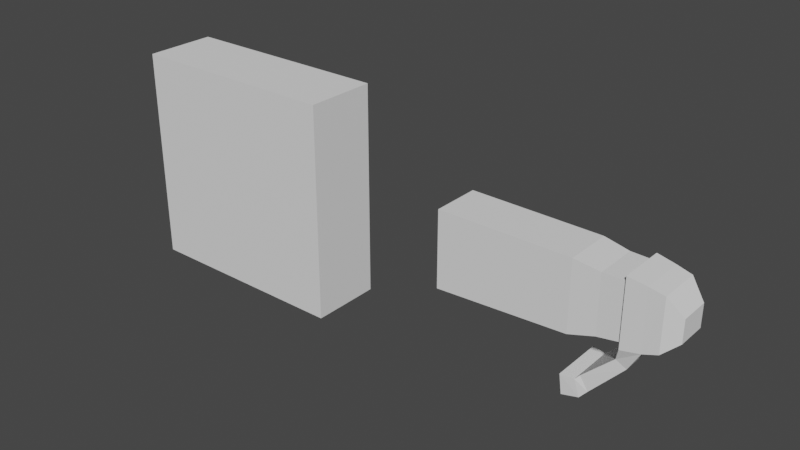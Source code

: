 # Source: 0709_ChainSword_.blend  (saved by Blender 3.6.13; exported with 4.5.12 LTS)
import bpy
from mathutils import Matrix  # noqa: F401  (used for matrix-valued properties, if any)

bpy.ops.wm.read_factory_settings(use_empty=True)
scene = bpy.context.scene
scene.name = 'Scene'

# ---- collections
col_collection = bpy.data.collections.new('Collection'); scene.collection.children.link(col_collection)

# ---- world
world_world = bpy.data.worlds.new('World'); scene.world = world_world
world_world.use_nodes = True; world_world.node_tree.nodes.clear()
_N = world_world.node_tree.nodes; _L = world_world.node_tree.links
n0 = _N.new('ShaderNodeOutputWorld'); n0.name = 'World Output'; n0.location = (300, 300)
n1 = _N.new('ShaderNodeBackground'); n1.name = 'Background'; n1.location = (10, 300)
n1.inputs[0].default_value = (0.05088, 0.05088, 0.05088, 1.0)
_L.new(n1.outputs[0], n0.inputs[0])
n0.is_active_output = True
world_world.color = (0.05088, 0.05088, 0.05088)
world_world.use_sun_shadow = False
world_world.sun_shadow_jitter_overblur = 0.0

# ---- meshes
me_cube_001 = bpy.data.meshes.new('Cube.001')
me_cube_001.from_pydata([(1.0, -0.3305, -1.0), (1.0, -0.3305, 1.0), (1.0, 0.3305, -1.0), (1.0, 0.3305, 1.0), (-1.0, -0.3305, -1.0), (-1.0, -0.3305, 1.0), (-1.0, 0.3305, -1.0), (-1.0, 0.3305, 1.0)], [], [(0, 4, 6, 2), (2, 3, 1, 0), (7, 5, 1, 3), (2, 6, 7, 3), (6, 4, 5, 7), (4, 0, 1, 5)])
_uv = me_cube_001.uv_layers.new(name='UVMap')
_uv.uv.foreach_set('vector', [0.375, 0.75, 0.375, 0.75, 0.375, 0.5, 0.375, 0.5, 0.375, 0.5, 0.625, 0.5, 0.625, 0.75, 0.375, 0.75, 0.625, 0.5, 0.625, 0.75, 0.625, 0.75, 0.625, 0.5, 0.375, 0.5, 0.375, 0.5, 0.625, 0.5, 0.625, 0.5, 0.375, 0.5, 0.375, 0.75, 0.625, 0.75, 0.625, 0.5, 0.375, 0.75, 0.375, 0.75, 0.625, 0.75, 0.625, 0.75])
me_cube_001.update()
me_cube_002 = bpy.data.meshes.new('Cube.002')
me_cube_002.from_pydata([(0.8121, -0.1366, -0.06854), (0.8121, -0.1366, 0.1453), (-1.0, -0.2233, -0.3513), (-1.0, -0.2233, 0.3513), (0.8121, 0.0, -0.06854), (0.8121, 0.0, 0.1453), (-1.0, 0.0, -0.3513), (-1.0, 0.0, 0.3513), (0.684, -0.1948, -0.1873), (0.2, -0.2178, -0.2916), (-0.2, -0.2197, -0.3115), (-0.6, -0.2215, -0.3314), (-0.6, -0.2215, 0.3491), (-0.2, -0.2197, 0.3469), (0.2, -0.2178, 0.3447), (0.684, -0.1948, 0.302), (-0.6, 0.0, 0.3491), (-0.2, 0.0, 0.3469), (0.2, 0.0, 0.3447), (0.684, 0.0, 0.302), (-0.6, 0.0, -0.3314), (-0.2, 0.0, -0.3115), (0.2, 0.0, -0.2916), (0.684, 0.0, -0.1873), (0.4301, -0.2009, -0.2261), (0.4301, -0.2009, 0.3055), (0.4301, 0.0, 0.3055), (0.4301, 0.0, -0.2261)], [], [(4, 5, 1, 0), (19, 15, 1, 5), (6, 2, 3, 7), (8, 0, 1, 15), (11, 2, 6, 20), (0, 8, 23, 4), (24, 9, 22, 27), (9, 10, 21, 22), (10, 11, 20, 21), (2, 11, 12, 3), (11, 10, 13, 12), (10, 9, 14, 13), (24, 8, 15, 25), (7, 3, 12, 16), (16, 12, 13, 17), (17, 13, 14, 18), (26, 25, 15, 19), (18, 14, 25, 26), (9, 24, 25, 14), (8, 24, 27, 23)])
_uv = me_cube_002.uv_layers.new(name='UVMap')
_uv.uv.foreach_set('vector', [0.375, 0.625, 0.625, 0.625, 0.625, 0.75, 0.375, 0.75, 0.625, 0.625, 0.625, 0.75, 0.625, 0.75, 0.625, 0.625, 0.375, 0.625, 0.375, 0.75, 0.625, 0.75, 0.625, 0.625, 0.375, 0.75, 0.375, 0.75, 0.625, 0.75, 0.625, 0.75, 0.375, 0.75, 0.375, 0.75, 0.375, 0.625, 0.375, 0.625, 0.375, 0.75, 0.375, 0.75, 0.375, 0.625, 0.375, 0.625, 0.375, 0.75, 0.375, 0.75, 0.375, 0.625, 0.375, 0.625, 0.375, 0.75, 0.375, 0.75, 0.375, 0.625, 0.375, 0.625, 0.375, 0.75, 0.375, 0.75, 0.375, 0.625, 0.375, 0.625, 0.375, 0.75, 0.375, 0.75, 0.625, 0.75, 0.625, 0.75, 0.375, 0.75, 0.375, 0.75, 0.625, 0.75, 0.625, 0.75, 0.375, 0.75, 0.375, 0.75, 0.625, 0.75, 0.625, 0.75, 0.375, 0.75, 0.375, 0.75, 0.625, 0.75, 0.625, 0.75, 0.625, 0.625, 0.625, 0.75, 0.625, 0.75, 0.625, 0.625, 0.625, 0.625, 0.625, 0.75, 0.625, 0.75, 0.625, 0.625, 0.625, 0.625, 0.625, 0.75, 0.625, 0.75, 0.625, 0.625, 0.625, 0.625, 0.625, 0.75, 0.625, 0.75, 0.625, 0.625, 0.625, 0.625, 0.625, 0.75, 0.625, 0.75, 0.625, 0.625, 0.375, 0.75, 0.375, 0.75, 0.625, 0.75, 0.625, 0.75, 0.375, 0.75, 0.375, 0.75, 0.375, 0.625, 0.375, 0.625])
me_cube_002.update()
me_cube_003 = bpy.data.meshes.new('Cube.003')
me_cube_003.from_pydata([(0.0701, -0.1383, -0.06227), (0.0701, -0.1383, 0.1414), (0.0701, 0.0, -0.06227), (0.0701, 0.0, 0.1414), (-0.06199, -0.1943, -0.1781), (-0.3607, -0.2157, -0.251), (-0.3607, -0.2157, 0.3551), (-0.06202, -0.1945, 0.2932), (-0.3607, 0.0, 0.3551), (-0.06202, 0.0, 0.2932), (-0.3607, 0.0, -0.251), (-0.06166, 0.0, -0.1787), (-0.1915, -0.2015, -0.2221), (-0.1966, -0.2036, 0.3254), (-0.1966, 0.0, 0.3254), (-0.1915, 0.0, -0.2221), (-0.3977, -0.1743, -0.3657), (-0.3977, 0.0, -0.3657), (-0.3065, -0.1659, -0.4198), (-0.3065, 0.0, -0.4198), (-0.6559, -0.2033, -0.6058), (-0.6559, 0.0, -0.6058), (-0.5867, -0.1922, -0.7282), (-0.5867, 0.0, -0.7282), (-0.8065, -0.2424, -0.6351), (-0.8065, 0.0, -0.6351), (-0.7914, -0.2276, -0.8216), (-0.7914, 0.0, -0.8216), (-0.6897, -0.2228, -0.6422), (-0.6475, -0.2099, -0.7967), (-0.6475, 0.0, -0.7967), (-0.6897, 0.0, -0.6422)], [], [(2, 3, 1, 0), (9, 7, 1, 3), (4, 0, 1, 7), (0, 4, 11, 2), (12, 5, 16, 18), (12, 4, 7, 13), (14, 13, 7, 9), (8, 6, 13, 14), (5, 12, 13, 6), (4, 12, 15, 11), (19, 18, 22, 23), (5, 10, 17, 16), (15, 12, 18, 19), (29, 28, 24, 26), (16, 17, 21, 20), (18, 16, 20, 22), (26, 24, 25, 27), (30, 29, 26, 27), (28, 31, 25, 24), (20, 21, 31, 28), (23, 22, 29, 30), (22, 20, 28, 29)])
_uv = me_cube_003.uv_layers.new(name='UVMap')
_uv.uv.foreach_set('vector', [0.375, 0.625, 0.625, 0.625, 0.625, 0.75, 0.375, 0.75, 0.625, 0.625, 0.625, 0.75, 0.625, 0.75, 0.625, 0.625, 0.375, 0.75, 0.375, 0.75, 0.625, 0.75, 0.625, 0.75, 0.375, 0.75, 0.375, 0.75, 0.375, 0.625, 0.375, 0.625, 0.375, 0.75, 0.375, 0.75, 0.375, 0.75, 0.375, 0.75, 0.375, 0.75, 0.375, 0.75, 0.625, 0.75, 0.625, 0.75, 0.625, 0.625, 0.625, 0.75, 0.625, 0.75, 0.625, 0.625, 0.625, 0.625, 0.625, 0.75, 0.625, 0.75, 0.625, 0.625, 0.375, 0.75, 0.375, 0.75, 0.625, 0.75, 0.625, 0.75, 0.375, 0.75, 0.375, 0.75, 0.375, 0.625, 0.375, 0.625, 0.375, 0.625, 0.375, 0.75, 0.375, 0.75, 0.375, 0.625, 0.0, 0.0, 0.0, 0.0, 0.0, 0.0, 0.0, 0.0, 0.375, 0.625, 0.375, 0.75, 0.375, 0.75, 0.375, 0.625, 0.375, 0.75, 0.375, 0.75, 0.375, 0.75, 0.375, 0.75, 0.0, 0.0, 0.0, 0.0, 0.0, 0.0, 0.0, 0.0, 0.375, 0.75, 0.375, 0.75, 0.375, 0.75, 0.375, 0.75, 0.375, 0.75, 0.375, 0.75, 0.375, 0.625, 0.375, 0.625, 0.375, 0.625, 0.375, 0.75, 0.375, 0.75, 0.375, 0.625, 0.0, 0.0, 0.0, 0.0, 0.0, 0.0, 0.0, 0.0, 0.0, 0.0, 0.0, 0.0, 0.0, 0.0, 0.0, 0.0, 0.375, 0.625, 0.375, 0.75, 0.375, 0.75, 0.375, 0.625, 0.375, 0.75, 0.375, 0.75, 0.375, 0.75, 0.375, 0.75])
me_cube_003.update()

# ---- objects
ob_cube = bpy.data.objects.new('Cube', me_cube_001)
ob_empty = bpy.data.objects.new('Empty', None)
ob_cube_001 = bpy.data.objects.new('Cube.001', me_cube_002)
ob_cube_002 = bpy.data.objects.new('Cube.002', me_cube_003)

# ---- transforms, parenting, visibility, modifiers, constraints
ob_cube.location = (1.245, 6.57e-08, -0.489)
ob_empty.location = (0.0, 2.841, 0.0)
ob_empty.rotation_euler = (1.571, 0.8727, 0.0)
ob_empty.scale = (2.0, 2.0, 2.0)
ob_empty.empty_display_type = 'IMAGE'
ob_empty.empty_display_size = 5.0
ob_empty.use_empty_image_alpha = True
ob_empty.color = (1.0, 1.0, 1.0, 0.2)
ob_cube_001.location = (4.443, 5.96e-08, -0.4299)
_m = ob_cube_001.modifiers.new('Mirror', 'MIRROR')
_m.use_axis = (False, True, False)
_m.use_clip = True
ob_cube_002.location = (5.433, 5.96e-08, -0.4299)
_m = ob_cube_002.modifiers.new('Mirror', 'MIRROR')
_m.use_axis = (False, True, False)
_m.use_clip = True

# ---- collection membership
col_collection.objects.link(ob_cube)
col_collection.objects.link(ob_empty)
col_collection.objects.link(ob_cube_001)
col_collection.objects.link(ob_cube_002)

# ---- scene / render settings (as saved in the file)
scene.frame_start = 1; scene.frame_end = 250; scene.frame_set(1)
scene.render.engine = 'BLENDER_EEVEE_NEXT'
scene.cycles.sampling_pattern = 'TABULATED_SOBOL'
scene.view_settings.view_transform = 'Filmic'
bpy.context.view_layer.update()

# ---- added for rendering (the .blend has no active camera and no usable light): camera, sun
cam_auto = bpy.data.cameras.new('AutoCamera')
cam_auto.lens = 50.0
cam_auto.sensor_width = 36.0
cam_auto.clip_end = 1000.0
ob_auto_camera = bpy.data.objects.new('AutoCamera', cam_auto)
scene.collection.objects.link(ob_auto_camera)
ob_auto_camera.location = (8.11491, -6.28862, 3.70342)
ob_auto_camera.rotation_euler = (1.09748, -7.21219e-08, 0.694738)
scene.camera = ob_auto_camera
light_auto_sun = bpy.data.lights.new('AutoSun', 'SUN')
light_auto_sun.energy = 3.0
light_auto_sun.angle = 0.0523599
ob_auto_sun = bpy.data.objects.new('AutoSun', light_auto_sun)
scene.collection.objects.link(ob_auto_sun)
ob_auto_sun.rotation_euler = (0.872665, 0.174533, 0.523599)
bpy.context.view_layer.update()
